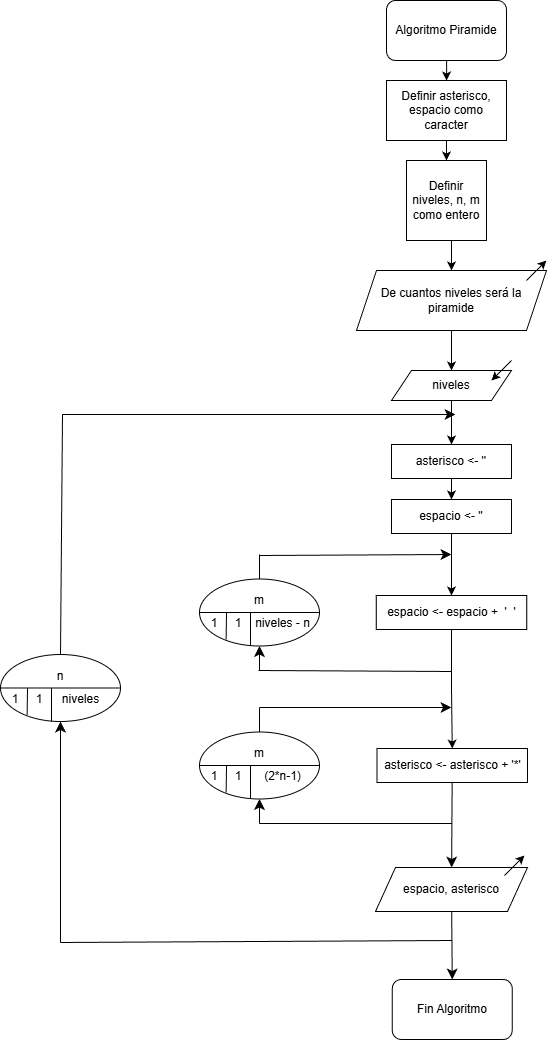

The diagram above was exported from draw.io. Its source (the exported page's mxGraphModel, read from the mxfile embedded in the PNG):
<mxGraphModel dx="1697" dy="776" grid="0" gridSize="10" guides="1" tooltips="1" connect="1" arrows="1" fold="1" page="1" pageScale="1" pageWidth="827" pageHeight="1169" math="0" shadow="0">
  <root>
    <mxCell id="0" />
    <mxCell id="1" parent="0" />
    <mxCell id="sQ-52I1nbpt6JudpEow3-3" edge="1" parent="1" source="sQ-52I1nbpt6JudpEow3-1" style="edgeStyle=orthogonalEdgeStyle;rounded=0;orthogonalLoop=1;jettySize=auto;html=1;" target="sQ-52I1nbpt6JudpEow3-2" value="">
      <mxGeometry relative="1" as="geometry" />
    </mxCell>
    <mxCell id="sQ-52I1nbpt6JudpEow3-1" parent="1" style="rounded=1;whiteSpace=wrap;html=1;" value="Algoritmo Piramide" vertex="1">
      <mxGeometry height="60" width="120" x="608" y="18" as="geometry" />
    </mxCell>
    <mxCell id="sQ-52I1nbpt6JudpEow3-5" edge="1" parent="1" source="sQ-52I1nbpt6JudpEow3-2" style="edgeStyle=orthogonalEdgeStyle;rounded=0;orthogonalLoop=1;jettySize=auto;html=1;exitX=0.5;exitY=1;exitDx=0;exitDy=0;entryX=0.5;entryY=0;entryDx=0;entryDy=0;" target="sQ-52I1nbpt6JudpEow3-4">
      <mxGeometry relative="1" as="geometry" />
    </mxCell>
    <mxCell id="sQ-52I1nbpt6JudpEow3-2" parent="1" style="rounded=0;whiteSpace=wrap;html=1;" value="Definir asterisco, espacio como caracter" vertex="1">
      <mxGeometry height="60" width="120" x="608" y="98" as="geometry" />
    </mxCell>
    <mxCell id="sQ-52I1nbpt6JudpEow3-7" edge="1" parent="1" source="sQ-52I1nbpt6JudpEow3-4" style="edgeStyle=orthogonalEdgeStyle;rounded=0;orthogonalLoop=1;jettySize=auto;html=1;exitX=0.5;exitY=1;exitDx=0;exitDy=0;entryX=0.5;entryY=0;entryDx=0;entryDy=0;" target="sQ-52I1nbpt6JudpEow3-6">
      <mxGeometry relative="1" as="geometry" />
    </mxCell>
    <mxCell id="sQ-52I1nbpt6JudpEow3-4" parent="1" style="whiteSpace=wrap;html=1;aspect=fixed;" value="Definir niveles, n, m como entero" vertex="1">
      <mxGeometry height="80" width="80" x="628" y="178" as="geometry" />
    </mxCell>
    <mxCell id="sQ-52I1nbpt6JudpEow3-12" edge="1" parent="1" source="sQ-52I1nbpt6JudpEow3-6" style="edgeStyle=orthogonalEdgeStyle;rounded=0;orthogonalLoop=1;jettySize=auto;html=1;entryX=0.5;entryY=0;entryDx=0;entryDy=0;" target="sQ-52I1nbpt6JudpEow3-10">
      <mxGeometry relative="1" as="geometry" />
    </mxCell>
    <mxCell id="sQ-52I1nbpt6JudpEow3-6" parent="1" style="shape=parallelogram;perimeter=parallelogramPerimeter;whiteSpace=wrap;html=1;fixedSize=1;" value="De cuantos niveles será la piramide" vertex="1">
      <mxGeometry height="60" width="190" x="578" y="288" as="geometry" />
    </mxCell>
    <mxCell id="sQ-52I1nbpt6JudpEow3-9" edge="1" parent="1" style="endArrow=classic;html=1;rounded=0;" value="">
      <mxGeometry height="50" relative="1" width="50" as="geometry">
        <mxPoint x="748" y="298" as="sourcePoint" />
        <mxPoint x="768" y="278" as="targetPoint" />
      </mxGeometry>
    </mxCell>
    <mxCell id="sQ-52I1nbpt6JudpEow3-16" edge="1" parent="1" source="sQ-52I1nbpt6JudpEow3-10" style="edgeStyle=orthogonalEdgeStyle;rounded=0;orthogonalLoop=1;jettySize=auto;html=1;entryX=0.5;entryY=0;entryDx=0;entryDy=0;" target="sQ-52I1nbpt6JudpEow3-13">
      <mxGeometry relative="1" as="geometry" />
    </mxCell>
    <mxCell id="sQ-52I1nbpt6JudpEow3-10" parent="1" style="shape=parallelogram;perimeter=parallelogramPerimeter;whiteSpace=wrap;html=1;fixedSize=1;" value="niveles" vertex="1">
      <mxGeometry height="30" width="120" x="613" y="388" as="geometry" />
    </mxCell>
    <mxCell id="sQ-52I1nbpt6JudpEow3-11" edge="1" parent="1" style="endArrow=classic;html=1;rounded=0;" value="">
      <mxGeometry height="50" relative="1" width="50" as="geometry">
        <mxPoint x="733" y="378" as="sourcePoint" />
        <mxPoint x="713" y="398" as="targetPoint" />
      </mxGeometry>
    </mxCell>
    <mxCell id="sQ-52I1nbpt6JudpEow3-17" edge="1" parent="1" source="sQ-52I1nbpt6JudpEow3-13" style="edgeStyle=orthogonalEdgeStyle;rounded=0;orthogonalLoop=1;jettySize=auto;html=1;exitX=0.5;exitY=1;exitDx=0;exitDy=0;entryX=0.5;entryY=0;entryDx=0;entryDy=0;" target="sQ-52I1nbpt6JudpEow3-14">
      <mxGeometry relative="1" as="geometry" />
    </mxCell>
    <mxCell id="sQ-52I1nbpt6JudpEow3-13" parent="1" style="rounded=0;whiteSpace=wrap;html=1;" value="asterisco &amp;lt;- ''" vertex="1">
      <mxGeometry height="34" width="120" x="613" y="462" as="geometry" />
    </mxCell>
    <mxCell id="sQ-52I1nbpt6JudpEow3-20" edge="1" parent="1" source="sQ-52I1nbpt6JudpEow3-14" style="edgeStyle=orthogonalEdgeStyle;rounded=0;orthogonalLoop=1;jettySize=auto;html=1;entryX=0.5;entryY=0;entryDx=0;entryDy=0;" target="sQ-52I1nbpt6JudpEow3-18">
      <mxGeometry relative="1" as="geometry" />
    </mxCell>
    <mxCell id="sQ-52I1nbpt6JudpEow3-14" parent="1" style="rounded=0;whiteSpace=wrap;html=1;" value="espacio &amp;lt;- ''" vertex="1">
      <mxGeometry height="34" width="120" x="613" y="517" as="geometry" />
    </mxCell>
    <mxCell id="sQ-52I1nbpt6JudpEow3-21" edge="1" parent="1" source="sQ-52I1nbpt6JudpEow3-18" style="edgeStyle=orthogonalEdgeStyle;rounded=0;orthogonalLoop=1;jettySize=auto;html=1;entryX=0.5;entryY=0;entryDx=0;entryDy=0;" target="sQ-52I1nbpt6JudpEow3-19">
      <mxGeometry relative="1" as="geometry">
        <Array as="points">
          <mxPoint x="673" y="706" />
          <mxPoint x="674" y="706" />
        </Array>
      </mxGeometry>
    </mxCell>
    <mxCell id="sQ-52I1nbpt6JudpEow3-18" parent="1" style="rounded=0;whiteSpace=wrap;html=1;" value="espacio &amp;lt;- espacio +&amp;nbsp; '&amp;nbsp; '" vertex="1">
      <mxGeometry height="34" width="150.5" x="597.75" y="613" as="geometry" />
    </mxCell>
    <mxCell id="T9hhnnDggMrrHf_t2k6v-4" edge="1" parent="1" source="sQ-52I1nbpt6JudpEow3-19" style="edgeStyle=none;curved=1;rounded=0;orthogonalLoop=1;jettySize=auto;html=1;fontSize=12;startSize=8;endSize=8;" target="T9hhnnDggMrrHf_t2k6v-2">
      <mxGeometry relative="1" as="geometry" />
    </mxCell>
    <mxCell id="sQ-52I1nbpt6JudpEow3-19" parent="1" style="rounded=0;whiteSpace=wrap;html=1;" value="asterisco &amp;lt;- asterisco + '*'" vertex="1">
      <mxGeometry height="34" width="150.5" x="598.5" y="766" as="geometry" />
    </mxCell>
    <mxCell id="T9hhnnDggMrrHf_t2k6v-1" parent="1" style="ellipse;whiteSpace=wrap;html=1;" value="" vertex="1">
      <mxGeometry height="67" width="120" x="421" y="596.5" as="geometry" />
    </mxCell>
    <mxCell id="T9hhnnDggMrrHf_t2k6v-6" edge="1" parent="1" source="T9hhnnDggMrrHf_t2k6v-2" style="edgeStyle=none;curved=1;rounded=0;orthogonalLoop=1;jettySize=auto;html=1;entryX=0.5;entryY=0;entryDx=0;entryDy=0;fontSize=12;startSize=8;endSize=8;" target="T9hhnnDggMrrHf_t2k6v-5">
      <mxGeometry relative="1" as="geometry" />
    </mxCell>
    <mxCell id="T9hhnnDggMrrHf_t2k6v-2" parent="1" style="shape=parallelogram;perimeter=parallelogramPerimeter;whiteSpace=wrap;html=1;fixedSize=1;" value="espacio, asterisco" vertex="1">
      <mxGeometry height="44" width="152" x="597" y="885" as="geometry" />
    </mxCell>
    <mxCell id="T9hhnnDggMrrHf_t2k6v-3" edge="1" parent="1" style="endArrow=classic;html=1;rounded=0;" value="">
      <mxGeometry height="50" relative="1" width="50" as="geometry">
        <mxPoint x="726" y="893" as="sourcePoint" />
        <mxPoint x="746" y="873" as="targetPoint" />
      </mxGeometry>
    </mxCell>
    <mxCell id="T9hhnnDggMrrHf_t2k6v-5" parent="1" style="rounded=1;whiteSpace=wrap;html=1;" value="Fin Algoritmo" vertex="1">
      <mxGeometry height="60" width="120" x="613.75" y="997" as="geometry" />
    </mxCell>
    <mxCell id="T9hhnnDggMrrHf_t2k6v-7" edge="1" parent="1" source="T9hhnnDggMrrHf_t2k6v-1" style="endArrow=none;html=1;rounded=0;fontSize=12;startSize=8;endSize=8;curved=1;exitX=0;exitY=0.5;exitDx=0;exitDy=0;entryX=1;entryY=0.5;entryDx=0;entryDy=0;" target="T9hhnnDggMrrHf_t2k6v-1" value="">
      <mxGeometry height="50" relative="1" width="50" as="geometry">
        <mxPoint x="614" y="705.5" as="sourcePoint" />
        <mxPoint x="664" y="655.5" as="targetPoint" />
      </mxGeometry>
    </mxCell>
    <mxCell id="T9hhnnDggMrrHf_t2k6v-9" edge="1" parent="1" source="T9hhnnDggMrrHf_t2k6v-1" style="endArrow=none;html=1;rounded=0;fontSize=12;startSize=8;endSize=8;curved=1;exitX=0.222;exitY=0.903;exitDx=0;exitDy=0;exitPerimeter=0;" value="">
      <mxGeometry height="50" relative="1" width="50" as="geometry">
        <mxPoint x="577" y="708.5" as="sourcePoint" />
        <mxPoint x="448" y="630.5" as="targetPoint" />
      </mxGeometry>
    </mxCell>
    <mxCell id="T9hhnnDggMrrHf_t2k6v-10" parent="1" style="text;html=1;whiteSpace=wrap;strokeColor=none;fillColor=none;align=center;verticalAlign=middle;rounded=0;" value="1" vertex="1">
      <mxGeometry height="15" width="24" x="424" y="633.5" as="geometry" />
    </mxCell>
    <mxCell id="T9hhnnDggMrrHf_t2k6v-12" parent="1" style="text;html=1;whiteSpace=wrap;strokeColor=none;fillColor=none;align=center;verticalAlign=middle;rounded=0;" value="1" vertex="1">
      <mxGeometry height="15" width="24" x="448" y="633.5" as="geometry" />
    </mxCell>
    <mxCell id="T9hhnnDggMrrHf_t2k6v-13" parent="1" style="text;html=1;whiteSpace=wrap;strokeColor=none;fillColor=none;align=center;verticalAlign=middle;rounded=0;" value="m" vertex="1">
      <mxGeometry height="15" width="24" x="469" y="610.5" as="geometry" />
    </mxCell>
    <mxCell id="T9hhnnDggMrrHf_t2k6v-14" edge="1" parent="1" style="endArrow=none;html=1;rounded=0;fontSize=12;startSize=8;endSize=8;curved=1;" value="">
      <mxGeometry height="50" relative="1" width="50" as="geometry">
        <mxPoint x="472" y="663.5" as="sourcePoint" />
        <mxPoint x="472" y="630.5" as="targetPoint" />
      </mxGeometry>
    </mxCell>
    <mxCell id="T9hhnnDggMrrHf_t2k6v-15" parent="1" style="text;html=1;whiteSpace=wrap;strokeColor=none;fillColor=none;align=center;verticalAlign=middle;rounded=0;" value="niveles - n" vertex="1">
      <mxGeometry height="15" width="65" x="472" y="633.5" as="geometry" />
    </mxCell>
    <mxCell id="T9hhnnDggMrrHf_t2k6v-16" edge="1" parent="1" style="endArrow=none;html=1;rounded=0;fontSize=12;startSize=8;endSize=8;curved=1;entryX=0.5;entryY=0;entryDx=0;entryDy=0;" target="T9hhnnDggMrrHf_t2k6v-1" value="">
      <mxGeometry height="50" relative="1" width="50" as="geometry">
        <mxPoint x="481" y="572" as="sourcePoint" />
        <mxPoint x="603" y="681" as="targetPoint" />
      </mxGeometry>
    </mxCell>
    <mxCell id="T9hhnnDggMrrHf_t2k6v-17" edge="1" parent="1" style="endArrow=classic;html=1;rounded=0;fontSize=12;startSize=8;endSize=8;curved=1;" value="">
      <mxGeometry height="50" relative="1" width="50" as="geometry">
        <mxPoint x="481" y="573" as="sourcePoint" />
        <mxPoint x="673" y="572" as="targetPoint" />
      </mxGeometry>
    </mxCell>
    <mxCell id="T9hhnnDggMrrHf_t2k6v-18" edge="1" parent="1" style="endArrow=none;html=1;rounded=0;fontSize=12;startSize=8;endSize=8;curved=1;" value="">
      <mxGeometry height="50" relative="1" width="50" as="geometry">
        <mxPoint x="480" y="688" as="sourcePoint" />
        <mxPoint x="673" y="689" as="targetPoint" />
      </mxGeometry>
    </mxCell>
    <mxCell id="T9hhnnDggMrrHf_t2k6v-20" edge="1" parent="1" style="endArrow=classic;html=1;rounded=0;fontSize=12;startSize=8;endSize=8;curved=1;entryX=0.5;entryY=1;entryDx=0;entryDy=0;" target="T9hhnnDggMrrHf_t2k6v-1" value="">
      <mxGeometry height="50" relative="1" width="50" as="geometry">
        <mxPoint x="481" y="688" as="sourcePoint" />
        <mxPoint x="576" y="619" as="targetPoint" />
      </mxGeometry>
    </mxCell>
    <mxCell id="T9hhnnDggMrrHf_t2k6v-21" parent="1" style="ellipse;whiteSpace=wrap;html=1;" value="" vertex="1">
      <mxGeometry height="67" width="120" x="421" y="749.5" as="geometry" />
    </mxCell>
    <mxCell id="T9hhnnDggMrrHf_t2k6v-22" edge="1" parent="1" source="T9hhnnDggMrrHf_t2k6v-21" style="endArrow=none;html=1;rounded=0;fontSize=12;startSize=8;endSize=8;curved=1;exitX=0;exitY=0.5;exitDx=0;exitDy=0;entryX=1;entryY=0.5;entryDx=0;entryDy=0;" target="T9hhnnDggMrrHf_t2k6v-21" value="">
      <mxGeometry height="50" relative="1" width="50" as="geometry">
        <mxPoint x="614" y="858.5" as="sourcePoint" />
        <mxPoint x="664" y="808.5" as="targetPoint" />
      </mxGeometry>
    </mxCell>
    <mxCell id="T9hhnnDggMrrHf_t2k6v-23" edge="1" parent="1" source="T9hhnnDggMrrHf_t2k6v-21" style="endArrow=none;html=1;rounded=0;fontSize=12;startSize=8;endSize=8;curved=1;exitX=0.222;exitY=0.903;exitDx=0;exitDy=0;exitPerimeter=0;" value="">
      <mxGeometry height="50" relative="1" width="50" as="geometry">
        <mxPoint x="577" y="861.5" as="sourcePoint" />
        <mxPoint x="448" y="783.5" as="targetPoint" />
      </mxGeometry>
    </mxCell>
    <mxCell id="T9hhnnDggMrrHf_t2k6v-24" parent="1" style="text;html=1;whiteSpace=wrap;strokeColor=none;fillColor=none;align=center;verticalAlign=middle;rounded=0;" value="1" vertex="1">
      <mxGeometry height="15" width="24" x="424" y="786.5" as="geometry" />
    </mxCell>
    <mxCell id="T9hhnnDggMrrHf_t2k6v-25" parent="1" style="text;html=1;whiteSpace=wrap;strokeColor=none;fillColor=none;align=center;verticalAlign=middle;rounded=0;" value="1" vertex="1">
      <mxGeometry height="15" width="24" x="448" y="786.5" as="geometry" />
    </mxCell>
    <mxCell id="T9hhnnDggMrrHf_t2k6v-26" parent="1" style="text;html=1;whiteSpace=wrap;strokeColor=none;fillColor=none;align=center;verticalAlign=middle;rounded=0;" value="m" vertex="1">
      <mxGeometry height="15" width="24" x="469" y="763.5" as="geometry" />
    </mxCell>
    <mxCell id="T9hhnnDggMrrHf_t2k6v-27" edge="1" parent="1" style="endArrow=none;html=1;rounded=0;fontSize=12;startSize=8;endSize=8;curved=1;" value="">
      <mxGeometry height="50" relative="1" width="50" as="geometry">
        <mxPoint x="472" y="816.5" as="sourcePoint" />
        <mxPoint x="472" y="783.5" as="targetPoint" />
      </mxGeometry>
    </mxCell>
    <mxCell id="T9hhnnDggMrrHf_t2k6v-28" parent="1" style="text;html=1;whiteSpace=wrap;strokeColor=none;fillColor=none;align=center;verticalAlign=middle;rounded=0;" value="(2*n-1)" vertex="1">
      <mxGeometry height="15" width="65" x="472" y="786.5" as="geometry" />
    </mxCell>
    <mxCell id="T9hhnnDggMrrHf_t2k6v-29" edge="1" parent="1" style="endArrow=none;html=1;rounded=0;fontSize=12;startSize=8;endSize=8;curved=1;entryX=0.5;entryY=0;entryDx=0;entryDy=0;" target="T9hhnnDggMrrHf_t2k6v-21" value="">
      <mxGeometry height="50" relative="1" width="50" as="geometry">
        <mxPoint x="481" y="725" as="sourcePoint" />
        <mxPoint x="603" y="834" as="targetPoint" />
      </mxGeometry>
    </mxCell>
    <mxCell id="T9hhnnDggMrrHf_t2k6v-30" edge="1" parent="1" style="endArrow=classic;html=1;rounded=0;fontSize=12;startSize=8;endSize=8;curved=1;entryX=0.5;entryY=1;entryDx=0;entryDy=0;" target="T9hhnnDggMrrHf_t2k6v-21" value="">
      <mxGeometry height="50" relative="1" width="50" as="geometry">
        <mxPoint x="481" y="841" as="sourcePoint" />
        <mxPoint x="576" y="772" as="targetPoint" />
      </mxGeometry>
    </mxCell>
    <mxCell id="T9hhnnDggMrrHf_t2k6v-31" edge="1" parent="1" style="endArrow=classic;html=1;rounded=0;fontSize=12;startSize=8;endSize=8;curved=1;" value="">
      <mxGeometry height="50" relative="1" width="50" as="geometry">
        <mxPoint x="481" y="725" as="sourcePoint" />
        <mxPoint x="673" y="725" as="targetPoint" />
      </mxGeometry>
    </mxCell>
    <mxCell id="T9hhnnDggMrrHf_t2k6v-32" edge="1" parent="1" style="endArrow=none;html=1;rounded=0;fontSize=12;startSize=8;endSize=8;curved=1;" value="">
      <mxGeometry height="50" relative="1" width="50" as="geometry">
        <mxPoint x="481" y="841" as="sourcePoint" />
        <mxPoint x="673" y="841" as="targetPoint" />
      </mxGeometry>
    </mxCell>
    <mxCell id="T9hhnnDggMrrHf_t2k6v-33" parent="1" style="ellipse;whiteSpace=wrap;html=1;" value="" vertex="1">
      <mxGeometry height="67" width="120" x="222" y="672" as="geometry" />
    </mxCell>
    <mxCell id="T9hhnnDggMrrHf_t2k6v-34" edge="1" parent="1" source="T9hhnnDggMrrHf_t2k6v-33" style="endArrow=none;html=1;rounded=0;fontSize=12;startSize=8;endSize=8;curved=1;exitX=0;exitY=0.5;exitDx=0;exitDy=0;entryX=1;entryY=0.5;entryDx=0;entryDy=0;" target="T9hhnnDggMrrHf_t2k6v-33" value="">
      <mxGeometry height="50" relative="1" width="50" as="geometry">
        <mxPoint x="415" y="781" as="sourcePoint" />
        <mxPoint x="465" y="731" as="targetPoint" />
      </mxGeometry>
    </mxCell>
    <mxCell id="T9hhnnDggMrrHf_t2k6v-35" edge="1" parent="1" source="T9hhnnDggMrrHf_t2k6v-33" style="endArrow=none;html=1;rounded=0;fontSize=12;startSize=8;endSize=8;curved=1;exitX=0.222;exitY=0.903;exitDx=0;exitDy=0;exitPerimeter=0;" value="">
      <mxGeometry height="50" relative="1" width="50" as="geometry">
        <mxPoint x="378" y="784" as="sourcePoint" />
        <mxPoint x="249" y="706" as="targetPoint" />
      </mxGeometry>
    </mxCell>
    <mxCell id="T9hhnnDggMrrHf_t2k6v-36" parent="1" style="text;html=1;whiteSpace=wrap;strokeColor=none;fillColor=none;align=center;verticalAlign=middle;rounded=0;" value="1" vertex="1">
      <mxGeometry height="15" width="24" x="225" y="709" as="geometry" />
    </mxCell>
    <mxCell id="T9hhnnDggMrrHf_t2k6v-37" parent="1" style="text;html=1;whiteSpace=wrap;strokeColor=none;fillColor=none;align=center;verticalAlign=middle;rounded=0;" value="1" vertex="1">
      <mxGeometry height="15" width="24" x="249" y="709" as="geometry" />
    </mxCell>
    <mxCell id="T9hhnnDggMrrHf_t2k6v-38" parent="1" style="text;html=1;whiteSpace=wrap;strokeColor=none;fillColor=none;align=center;verticalAlign=middle;rounded=0;" value="n" vertex="1">
      <mxGeometry height="15" width="24" x="270" y="686" as="geometry" />
    </mxCell>
    <mxCell id="T9hhnnDggMrrHf_t2k6v-39" edge="1" parent="1" style="endArrow=none;html=1;rounded=0;fontSize=12;startSize=8;endSize=8;curved=1;" value="">
      <mxGeometry height="50" relative="1" width="50" as="geometry">
        <mxPoint x="273" y="739" as="sourcePoint" />
        <mxPoint x="273" y="706" as="targetPoint" />
      </mxGeometry>
    </mxCell>
    <mxCell id="T9hhnnDggMrrHf_t2k6v-40" parent="1" style="text;html=1;whiteSpace=wrap;strokeColor=none;fillColor=none;align=center;verticalAlign=middle;rounded=0;" value="niveles" vertex="1">
      <mxGeometry height="15" width="65" x="270" y="709" as="geometry" />
    </mxCell>
    <mxCell id="T9hhnnDggMrrHf_t2k6v-43" edge="1" parent="1" style="endArrow=classic;html=1;rounded=0;fontSize=12;startSize=8;endSize=8;curved=1;" value="">
      <mxGeometry height="50" relative="1" width="50" as="geometry">
        <mxPoint x="284" y="432" as="sourcePoint" />
        <mxPoint x="677" y="432" as="targetPoint" />
      </mxGeometry>
    </mxCell>
    <mxCell id="T9hhnnDggMrrHf_t2k6v-44" edge="1" parent="1" source="T9hhnnDggMrrHf_t2k6v-33" style="endArrow=none;html=1;rounded=0;fontSize=12;startSize=8;endSize=8;curved=1;exitX=0.5;exitY=0;exitDx=0;exitDy=0;" value="">
      <mxGeometry height="50" relative="1" width="50" as="geometry">
        <mxPoint x="349" y="647" as="sourcePoint" />
        <mxPoint x="284" y="432" as="targetPoint" />
      </mxGeometry>
    </mxCell>
    <mxCell id="T9hhnnDggMrrHf_t2k6v-45" edge="1" parent="1" style="endArrow=none;html=1;rounded=0;fontSize=12;startSize=8;endSize=8;curved=1;" value="">
      <mxGeometry height="50" relative="1" width="50" as="geometry">
        <mxPoint x="282" y="960" as="sourcePoint" />
        <mxPoint x="674" y="958" as="targetPoint" />
      </mxGeometry>
    </mxCell>
    <mxCell id="T9hhnnDggMrrHf_t2k6v-46" edge="1" parent="1" style="endArrow=classic;html=1;rounded=0;fontSize=12;startSize=8;endSize=8;curved=1;entryX=0.5;entryY=1;entryDx=0;entryDy=0;" target="T9hhnnDggMrrHf_t2k6v-33" value="">
      <mxGeometry height="50" relative="1" width="50" as="geometry">
        <mxPoint x="282" y="960" as="sourcePoint" />
        <mxPoint x="457" y="858" as="targetPoint" />
      </mxGeometry>
    </mxCell>
  </root>
</mxGraphModel>